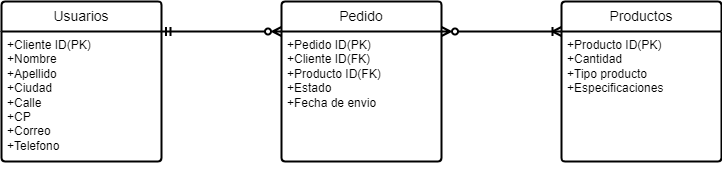

The diagram above was exported from draw.io. Its source (the exported page's mxGraphModel, read from the mxfile embedded in the PNG):
<mxGraphModel dx="1584" dy="407" grid="1" gridSize="10" guides="1" tooltips="1" connect="1" arrows="1" fold="1" page="1" pageScale="1" pageWidth="827" pageHeight="1169" math="0" shadow="0">
  <root>
    <mxCell id="0" />
    <mxCell id="1" parent="0" />
    <mxCell id="nvVLBxuYF-b9eRF2tg6S-23" value="Productos" style="swimlane;childLayout=stackLayout;horizontal=1;startSize=30;horizontalStack=0;rounded=1;fontSize=14;fontStyle=0;strokeWidth=2;resizeParent=0;resizeLast=1;shadow=0;dashed=0;align=center;arcSize=4;whiteSpace=wrap;html=1;" parent="1" vertex="1">
      <mxGeometry x="400" y="40" width="160" height="160" as="geometry" />
    </mxCell>
    <mxCell id="nvVLBxuYF-b9eRF2tg6S-24" value="+Producto ID(PK)&lt;br&gt;+Cantidad&lt;br&gt;+Tipo producto&lt;br&gt;+Especificaciones" style="align=left;strokeColor=none;fillColor=none;spacingLeft=4;fontSize=12;verticalAlign=top;resizable=0;rotatable=0;part=1;html=1;" parent="nvVLBxuYF-b9eRF2tg6S-23" vertex="1">
      <mxGeometry y="30" width="160" height="130" as="geometry" />
    </mxCell>
    <mxCell id="nvVLBxuYF-b9eRF2tg6S-32" value="Usuarios" style="swimlane;childLayout=stackLayout;horizontal=1;startSize=30;horizontalStack=0;rounded=1;fontSize=14;fontStyle=0;strokeWidth=2;resizeParent=0;resizeLast=1;shadow=0;dashed=0;align=center;arcSize=4;whiteSpace=wrap;html=1;" parent="1" vertex="1">
      <mxGeometry x="-160" y="40" width="160" height="160" as="geometry" />
    </mxCell>
    <mxCell id="nvVLBxuYF-b9eRF2tg6S-33" value="+Cliente ID(PK)&lt;br&gt;+Nombre&lt;br&gt;+Apellido&lt;br&gt;+Ciudad&lt;br&gt;+Calle&lt;br&gt;+CP&lt;br&gt;+Correo&lt;br&gt;+Telefono" style="align=left;strokeColor=none;fillColor=none;spacingLeft=4;fontSize=12;verticalAlign=top;resizable=0;rotatable=0;part=1;html=1;" parent="nvVLBxuYF-b9eRF2tg6S-32" vertex="1">
      <mxGeometry y="30" width="160" height="130" as="geometry" />
    </mxCell>
    <mxCell id="XhxQxXIWyJX66C1IqoJt-10" style="edgeStyle=orthogonalEdgeStyle;rounded=0;orthogonalLoop=1;jettySize=auto;html=1;exitX=0.5;exitY=1;exitDx=0;exitDy=0;" parent="nvVLBxuYF-b9eRF2tg6S-32" source="nvVLBxuYF-b9eRF2tg6S-33" target="nvVLBxuYF-b9eRF2tg6S-33" edge="1">
      <mxGeometry relative="1" as="geometry" />
    </mxCell>
    <mxCell id="XhxQxXIWyJX66C1IqoJt-7" value="Pedido" style="swimlane;childLayout=stackLayout;horizontal=1;startSize=30;horizontalStack=0;rounded=1;fontSize=14;fontStyle=0;strokeWidth=2;resizeParent=0;resizeLast=1;shadow=0;dashed=0;align=center;arcSize=4;whiteSpace=wrap;html=1;" parent="1" vertex="1">
      <mxGeometry x="120" y="40" width="160" height="160" as="geometry" />
    </mxCell>
    <mxCell id="XhxQxXIWyJX66C1IqoJt-8" value="+Pedido ID(PK)&lt;br&gt;+Cliente ID(FK)&lt;br&gt;+Producto ID(FK)&lt;br&gt;+Estado&lt;br&gt;+Fecha de envio" style="align=left;strokeColor=none;fillColor=none;spacingLeft=4;fontSize=12;verticalAlign=top;resizable=0;rotatable=0;part=1;html=1;" parent="XhxQxXIWyJX66C1IqoJt-7" vertex="1">
      <mxGeometry y="30" width="160" height="130" as="geometry" />
    </mxCell>
    <mxCell id="XhxQxXIWyJX66C1IqoJt-17" style="rounded=0;orthogonalLoop=1;jettySize=auto;html=1;exitX=1;exitY=0;exitDx=0;exitDy=0;endArrow=ERoneToMany;endFill=0;strokeWidth=2;startArrow=ERzeroToMany;startFill=0;" parent="1" source="XhxQxXIWyJX66C1IqoJt-8" edge="1">
      <mxGeometry relative="1" as="geometry">
        <mxPoint x="400" y="70" as="targetPoint" />
        <mxPoint x="280" y="60" as="sourcePoint" />
        <Array as="points" />
      </mxGeometry>
    </mxCell>
    <mxCell id="XhxQxXIWyJX66C1IqoJt-18" style="rounded=0;orthogonalLoop=1;jettySize=auto;html=1;exitX=1;exitY=0;exitDx=0;exitDy=0;entryX=0;entryY=0;entryDx=0;entryDy=0;endArrow=ERzeroToMany;endFill=0;startArrow=ERmandOne;startFill=0;strokeWidth=2;" parent="1" source="nvVLBxuYF-b9eRF2tg6S-33" target="XhxQxXIWyJX66C1IqoJt-8" edge="1">
      <mxGeometry relative="1" as="geometry" />
    </mxCell>
  </root>
</mxGraphModel>